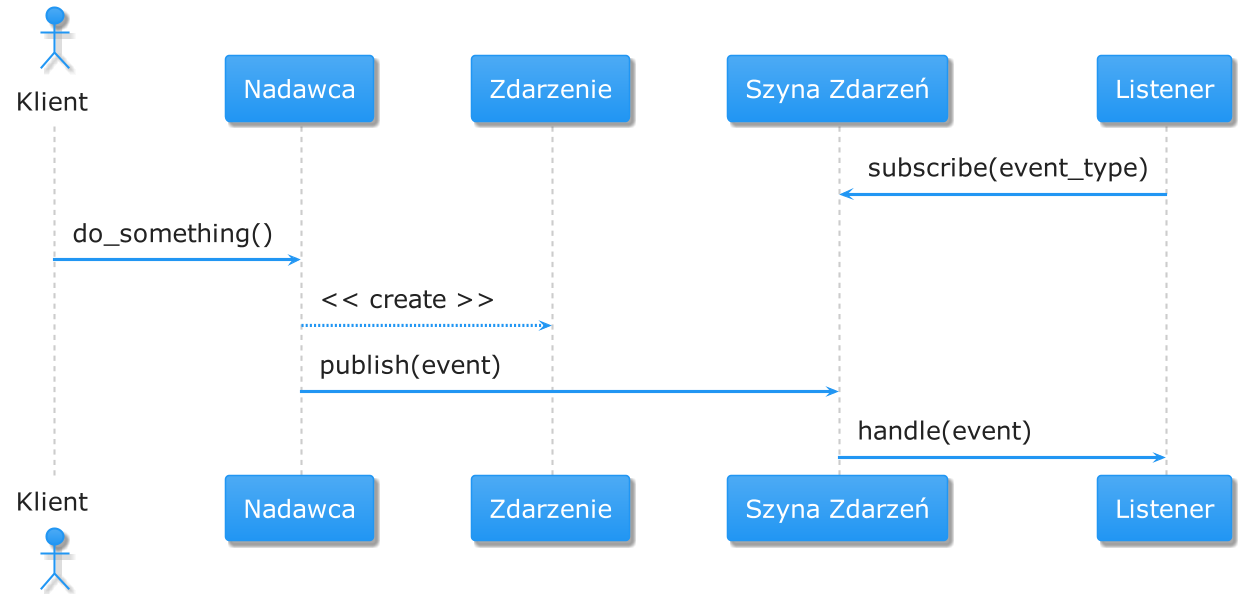

The diagram above was rendered by PlantUML. Its source (embedded in the PNG):
@startuml
!include https://raw.githubusercontent.com/bschwarz/puml-themes/master/themes/materia/puml-theme-materia.puml
skinparam defaultFontSize 24

actor Klient as client
participant Nadawca as sender
participant Zdarzenie as event
participant "Szyna Zdarzeń" as event_bus
participant Listener as listener

listener -> event_bus: subscribe(event_type)
client -> sender: do_something()
sender --> event: << create >>
sender -> event_bus: publish(event)
event_bus -> listener: handle(event)

@enduml